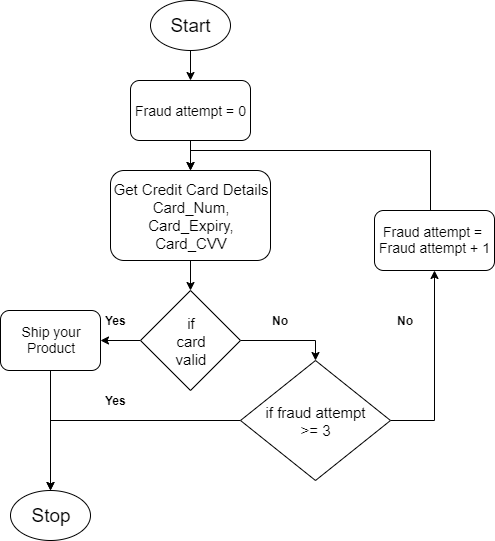

The diagram above was exported from draw.io. Its source (the exported page's mxGraphModel, read from the mxfile embedded in the PNG):
<mxGraphModel dx="1038" dy="499" grid="1" gridSize="10" guides="1" tooltips="1" connect="1" arrows="1" fold="1" page="1" pageScale="1" pageWidth="1169" pageHeight="1654" math="0" shadow="0">
  <root>
    <mxCell id="0" />
    <mxCell id="1" parent="0" />
    <mxCell id="bC-lBkCpCsJwa4KxHWOd-2" value="&lt;font style=&quot;font-size: 15px&quot;&gt;Get Credit Card Details&lt;br&gt;Card_Num,&lt;br&gt;Card_Expiry,&lt;br&gt;Card_CVV&lt;/font&gt;" style="rounded=1;whiteSpace=wrap;html=1;" vertex="1" parent="1">
      <mxGeometry x="260" y="190" width="160" height="90" as="geometry" />
    </mxCell>
    <mxCell id="bC-lBkCpCsJwa4KxHWOd-7" style="edgeStyle=orthogonalEdgeStyle;rounded=0;orthogonalLoop=1;jettySize=auto;html=1;entryX=1;entryY=0.5;entryDx=0;entryDy=0;" edge="1" parent="1" source="bC-lBkCpCsJwa4KxHWOd-4" target="bC-lBkCpCsJwa4KxHWOd-6">
      <mxGeometry relative="1" as="geometry">
        <Array as="points" />
      </mxGeometry>
    </mxCell>
    <mxCell id="bC-lBkCpCsJwa4KxHWOd-11" style="edgeStyle=orthogonalEdgeStyle;rounded=0;orthogonalLoop=1;jettySize=auto;html=1;exitX=1;exitY=0.5;exitDx=0;exitDy=0;entryX=0.5;entryY=0;entryDx=0;entryDy=0;" edge="1" parent="1" source="bC-lBkCpCsJwa4KxHWOd-4" target="bC-lBkCpCsJwa4KxHWOd-10">
      <mxGeometry relative="1" as="geometry" />
    </mxCell>
    <mxCell id="bC-lBkCpCsJwa4KxHWOd-4" value="&lt;font style=&quot;font-size: 15px&quot;&gt;if&lt;br&gt;card&lt;br&gt;valid&lt;br&gt;&lt;/font&gt;" style="rhombus;whiteSpace=wrap;html=1;" vertex="1" parent="1">
      <mxGeometry x="290" y="310" width="100" height="100" as="geometry" />
    </mxCell>
    <mxCell id="bC-lBkCpCsJwa4KxHWOd-20" style="edgeStyle=orthogonalEdgeStyle;rounded=0;orthogonalLoop=1;jettySize=auto;html=1;entryX=0.5;entryY=0;entryDx=0;entryDy=0;" edge="1" parent="1" source="bC-lBkCpCsJwa4KxHWOd-6" target="bC-lBkCpCsJwa4KxHWOd-19">
      <mxGeometry relative="1" as="geometry" />
    </mxCell>
    <mxCell id="bC-lBkCpCsJwa4KxHWOd-6" value="&lt;font style=&quot;font-size: 14px&quot;&gt;Ship your&lt;br&gt;Product&lt;br&gt;&lt;/font&gt;" style="rounded=1;whiteSpace=wrap;html=1;" vertex="1" parent="1">
      <mxGeometry x="150" y="330" width="100" height="60" as="geometry" />
    </mxCell>
    <mxCell id="bC-lBkCpCsJwa4KxHWOd-8" value="&lt;b&gt;Yes&lt;/b&gt;" style="text;html=1;align=center;verticalAlign=middle;resizable=0;points=[];;autosize=1;" vertex="1" parent="1">
      <mxGeometry x="245" y="330" width="40" height="20" as="geometry" />
    </mxCell>
    <mxCell id="bC-lBkCpCsJwa4KxHWOd-18" style="edgeStyle=orthogonalEdgeStyle;rounded=0;orthogonalLoop=1;jettySize=auto;html=1;entryX=0.5;entryY=0;entryDx=0;entryDy=0;exitX=0;exitY=0.5;exitDx=0;exitDy=0;" edge="1" parent="1" source="bC-lBkCpCsJwa4KxHWOd-10" target="bC-lBkCpCsJwa4KxHWOd-19">
      <mxGeometry relative="1" as="geometry">
        <mxPoint x="265" y="440" as="sourcePoint" />
        <mxPoint x="280" y="480" as="targetPoint" />
      </mxGeometry>
    </mxCell>
    <mxCell id="bC-lBkCpCsJwa4KxHWOd-23" style="edgeStyle=orthogonalEdgeStyle;rounded=0;orthogonalLoop=1;jettySize=auto;html=1;entryX=0.5;entryY=1;entryDx=0;entryDy=0;" edge="1" parent="1" source="bC-lBkCpCsJwa4KxHWOd-10" target="bC-lBkCpCsJwa4KxHWOd-26">
      <mxGeometry relative="1" as="geometry">
        <mxPoint x="390" y="80" as="targetPoint" />
        <Array as="points">
          <mxPoint x="584" y="440" />
        </Array>
      </mxGeometry>
    </mxCell>
    <mxCell id="bC-lBkCpCsJwa4KxHWOd-10" value="&lt;span style=&quot;font-size: 15px&quot;&gt;if fraud attempt &lt;br&gt;&amp;gt;= 3&lt;/span&gt;" style="rhombus;whiteSpace=wrap;html=1;" vertex="1" parent="1">
      <mxGeometry x="390" y="380" width="150" height="120" as="geometry" />
    </mxCell>
    <mxCell id="bC-lBkCpCsJwa4KxHWOd-12" value="&lt;b&gt;No&lt;/b&gt;" style="text;html=1;align=center;verticalAlign=middle;resizable=0;points=[];;autosize=1;" vertex="1" parent="1">
      <mxGeometry x="415" y="330" width="30" height="20" as="geometry" />
    </mxCell>
    <mxCell id="bC-lBkCpCsJwa4KxHWOd-16" style="edgeStyle=orthogonalEdgeStyle;rounded=0;orthogonalLoop=1;jettySize=auto;html=1;exitX=0.5;exitY=1;exitDx=0;exitDy=0;entryX=0.5;entryY=0;entryDx=0;entryDy=0;" edge="1" parent="1" source="bC-lBkCpCsJwa4KxHWOd-2" target="bC-lBkCpCsJwa4KxHWOd-4">
      <mxGeometry relative="1" as="geometry" />
    </mxCell>
    <mxCell id="bC-lBkCpCsJwa4KxHWOd-29" style="edgeStyle=orthogonalEdgeStyle;rounded=0;orthogonalLoop=1;jettySize=auto;html=1;exitX=0.5;exitY=1;exitDx=0;exitDy=0;entryX=0.5;entryY=0;entryDx=0;entryDy=0;" edge="1" parent="1" source="bC-lBkCpCsJwa4KxHWOd-14" target="bC-lBkCpCsJwa4KxHWOd-2">
      <mxGeometry relative="1" as="geometry" />
    </mxCell>
    <mxCell id="bC-lBkCpCsJwa4KxHWOd-14" value="&lt;font style=&quot;font-size: 14px&quot;&gt;Fraud attempt = 0&lt;/font&gt;" style="rounded=1;whiteSpace=wrap;html=1;" vertex="1" parent="1">
      <mxGeometry x="280" y="100" width="120" height="60" as="geometry" />
    </mxCell>
    <mxCell id="bC-lBkCpCsJwa4KxHWOd-17" value="&lt;b&gt;Yes&lt;/b&gt;" style="text;html=1;align=center;verticalAlign=middle;resizable=0;points=[];;autosize=1;" vertex="1" parent="1">
      <mxGeometry x="245" y="410" width="40" height="20" as="geometry" />
    </mxCell>
    <mxCell id="bC-lBkCpCsJwa4KxHWOd-19" value="&lt;font style=&quot;font-size: 19px&quot;&gt;Stop&lt;/font&gt;" style="ellipse;whiteSpace=wrap;html=1;" vertex="1" parent="1">
      <mxGeometry x="160" y="510" width="80" height="50" as="geometry" />
    </mxCell>
    <mxCell id="bC-lBkCpCsJwa4KxHWOd-28" style="edgeStyle=orthogonalEdgeStyle;rounded=0;orthogonalLoop=1;jettySize=auto;html=1;exitX=0.5;exitY=1;exitDx=0;exitDy=0;entryX=0.5;entryY=0;entryDx=0;entryDy=0;" edge="1" parent="1" source="bC-lBkCpCsJwa4KxHWOd-22" target="bC-lBkCpCsJwa4KxHWOd-14">
      <mxGeometry relative="1" as="geometry" />
    </mxCell>
    <mxCell id="bC-lBkCpCsJwa4KxHWOd-22" value="&lt;font style=&quot;font-size: 19px&quot;&gt;Start&lt;/font&gt;" style="ellipse;whiteSpace=wrap;html=1;" vertex="1" parent="1">
      <mxGeometry x="300" y="20" width="80" height="50" as="geometry" />
    </mxCell>
    <mxCell id="bC-lBkCpCsJwa4KxHWOd-25" value="&lt;b&gt;No&lt;/b&gt;" style="text;html=1;align=center;verticalAlign=middle;resizable=0;points=[];;autosize=1;" vertex="1" parent="1">
      <mxGeometry x="540" y="330" width="30" height="20" as="geometry" />
    </mxCell>
    <mxCell id="bC-lBkCpCsJwa4KxHWOd-30" style="edgeStyle=orthogonalEdgeStyle;rounded=0;orthogonalLoop=1;jettySize=auto;html=1;entryX=0.5;entryY=0;entryDx=0;entryDy=0;" edge="1" parent="1" source="bC-lBkCpCsJwa4KxHWOd-26" target="bC-lBkCpCsJwa4KxHWOd-2">
      <mxGeometry relative="1" as="geometry">
        <Array as="points">
          <mxPoint x="580" y="170" />
          <mxPoint x="340" y="170" />
        </Array>
      </mxGeometry>
    </mxCell>
    <mxCell id="bC-lBkCpCsJwa4KxHWOd-26" value="&lt;font style=&quot;font-size: 14px&quot;&gt;Fraud attempt =&amp;nbsp;&lt;br&gt;Fraud attempt + 1&lt;br&gt;&lt;/font&gt;" style="rounded=1;whiteSpace=wrap;html=1;" vertex="1" parent="1">
      <mxGeometry x="524" y="230" width="120" height="60" as="geometry" />
    </mxCell>
  </root>
</mxGraphModel>